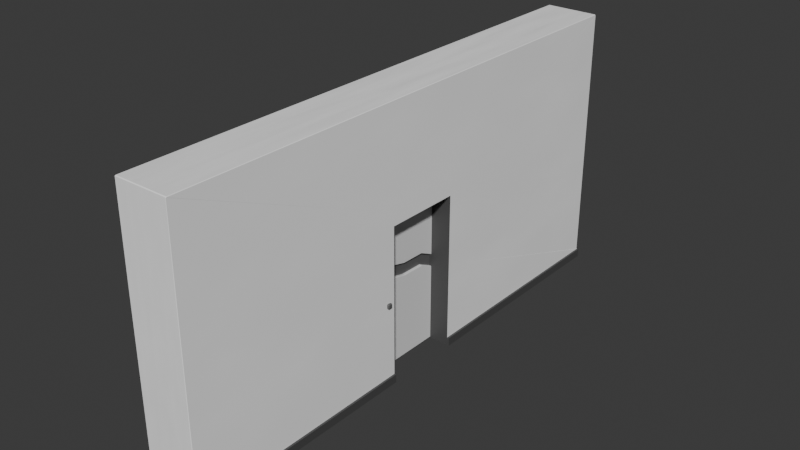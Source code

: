 # Source: walldoor2.blend  (saved by Blender 4.0.36; exported with 4.5.12 LTS)
import bpy
from mathutils import Matrix  # noqa: F401  (used for matrix-valued properties, if any)

bpy.ops.wm.read_factory_settings(use_empty=True)
scene = bpy.context.scene
scene.name = 'Scene'

# ---- collections
col_collection = bpy.data.collections.new('Collection'); scene.collection.children.link(col_collection)

# ---- materials (node trees are filled in below, after node groups)
mat_material_001 = bpy.data.materials.new('Material.001')
mat_material_001.use_transparent_shadow = False
mat_material_003 = bpy.data.materials.new('Material.003')
mat_material_003.use_transparent_shadow = False
mat_material_002 = bpy.data.materials.new('Material.002')
mat_material_002.use_transparent_shadow = False
mat_material_004 = bpy.data.materials.new('Material.004')
mat_material_004.use_transparent_shadow = False

# ---- material node trees
mat_material_001.use_nodes = True; mat_material_001.node_tree.nodes.clear()
_N = mat_material_001.node_tree.nodes; _L = mat_material_001.node_tree.links
n0 = _N.new('ShaderNodeBsdfPrincipled'); n0.name = 'Principled BSDF'; n0.location = (10, 300)
n0.inputs[0].default_value = (1.0, 1.0, 1.0, 1.0)
n0.inputs[3].default_value = 1.45
n1 = _N.new('ShaderNodeOutputMaterial'); n1.name = 'Material Output'; n1.location = (300, 300)
n2 = _N.new('ShaderNodeTexNoise'); n2.name = 'Noise Texture'; n2.location = (-275, 374)
_L.new(n0.outputs[0], n1.inputs[0])
_L.new(n2.outputs[0], n0.inputs[2])
n1.is_active_output = True
mat_material_003.use_nodes = True; mat_material_003.node_tree.nodes.clear()
_N = mat_material_003.node_tree.nodes; _L = mat_material_003.node_tree.links
n0 = _N.new('ShaderNodeBsdfPrincipled'); n0.name = 'Principled BSDF'; n0.location = (10, 300)
n0.inputs[0].default_value = (0.0724, 0.0724, 0.0724, 1.0)
n0.inputs[3].default_value = 1.45
n1 = _N.new('ShaderNodeOutputMaterial'); n1.name = 'Material Output'; n1.location = (300, 300)
_L.new(n0.outputs[0], n1.inputs[0])
n1.is_active_output = True
mat_material_002.use_nodes = True; mat_material_002.node_tree.nodes.clear()
_N = mat_material_002.node_tree.nodes; _L = mat_material_002.node_tree.links
n0 = _N.new('ShaderNodeBsdfPrincipled'); n0.name = 'Principled BSDF'; n0.location = (10, 300)
n0.inputs[3].default_value = 1.45
n1 = _N.new('ShaderNodeOutputMaterial'); n1.name = 'Material Output'; n1.location = (300, 300)
_L.new(n0.outputs[0], n1.inputs[0])
n1.is_active_output = True
mat_material_004.use_nodes = True; mat_material_004.node_tree.nodes.clear()
_N = mat_material_004.node_tree.nodes; _L = mat_material_004.node_tree.links
n0 = _N.new('ShaderNodeBsdfPrincipled'); n0.name = 'Principled BSDF'; n0.location = (10, 300)
n0.inputs[0].default_value = (0.1142, 0.1142, 0.1142, 1.0)
n0.inputs[3].default_value = 1.45
n1 = _N.new('ShaderNodeOutputMaterial'); n1.name = 'Material Output'; n1.location = (300, 300)
_L.new(n0.outputs[0], n1.inputs[0])
n1.is_active_output = True

# ---- world
world_world = bpy.data.worlds.new('World'); scene.world = world_world
world_world.use_nodes = True; world_world.node_tree.nodes.clear()
_N = world_world.node_tree.nodes; _L = world_world.node_tree.links
n0 = _N.new('ShaderNodeOutputWorld'); n0.name = 'World Output'; n0.location = (300, 300)
n1 = _N.new('ShaderNodeBackground'); n1.name = 'Background'; n1.location = (10, 300)
n1.inputs[0].default_value = (0.05088, 0.05088, 0.05088, 1.0)
_L.new(n1.outputs[0], n0.inputs[0])
n0.is_active_output = True
world_world.color = (0.05088, 0.05088, 0.05088)
world_world.use_sun_shadow = False
world_world.sun_shadow_jitter_overblur = 0.0

# ---- meshes
me_cube_002 = bpy.data.meshes.new('Cube.002')
me_cube_002.from_pydata([(-1.0, -5.006, -1.0), (-1.0, 5.006, -1.0), (1.0, -5.006, -1.0), (1.0, 5.006, -1.0), (1.076, 5.006, -0.922), (1.076, 5.006, -1.0), (1.076, -5.006, -1.0), (1.076, -5.006, -0.922), (-1.0, 0.7203, -1.0), (-1.0, -0.7203, -1.0), (1.0, -0.7203, -1.0), (1.0, 0.7203, -1.0), (1.0, 0.7203, -0.922), (1.0, -0.7203, -0.922), (-1.0, -0.7203, -0.922), (1.076, -0.7203, -1.0), (1.076, 0.7203, -1.0), (1.076, 0.7203, -0.922), (1.076, -0.7203, -0.922), (1.0, 0.7203, 0.4608), (1.0, -0.7203, 0.4608), (-1.0, -0.7203, 0.4608), (1.0, -0.7203, -0.2306), (-1.0, -0.7203, -0.2306), (1.0, 0.7203, -0.2306), (-1.0, 0.0, 0.4608), (1.0, 0.0, 0.4608), (-1.0, -0.9798, 0.6419), (-0.9798, -5.006, 0.6419), (-0.9798, -4.985, 1.505), (-0.9941, -5.0, 0.6419), (-0.9915, -4.997, 0.6536), (-0.9798, -5.0, 1.5), (-0.9941, -4.985, 0.6562), (-1.0, 0.9798, 0.6419), (-0.9798, 4.985, 1.505), (-0.9798, 5.006, 1.485), (-0.9941, 4.985, 0.6562), (-0.9915, 4.997, 0.6536), (-0.9798, 5.0, 1.5), (-0.9941, 5.0, 0.6419), (1.0, -0.9798, 0.6419), (0.9798, -4.985, 1.505), (0.9798, -5.006, 0.6419), (0.9941, -4.985, 1.5), (0.9915, -4.997, 1.497), (0.9798, -5.0, 1.5), (0.9941, -5.0, 0.6419), (0.9798, 5.006, 1.485), (0.9798, 4.985, 1.505), (1.0, 0.9798, 0.6419), (0.9798, 5.0, 1.5), (0.9915, 4.997, 1.497), (0.9941, 4.985, 1.5), (0.9941, 5.0, 1.485), (-0.9798, -5.006, -0.922), (-1.0, -0.9798, -0.922), (-1.0, -5.006, -0.9422), (-0.9941, -5.0, -0.922), (-1.0, 0.9798, -0.922), (-0.9798, 5.006, -0.922), (-1.0, 5.006, -0.9422), (-0.9941, 5.0, -0.922), (0.9798, 5.006, -0.922), (1.0, 4.985, -0.922), (1.02, 5.006, -0.922), (1.0, 5.006, -0.9422), (0.9941, 5.0, -0.922), (1.0, -4.985, -0.922), (0.9798, -5.006, -0.922), (1.0, -5.006, -0.9422), (1.02, -5.006, -0.922), (0.9941, -5.0, -0.922), (-0.9798, -0.7203, 1.505), (-1.0, -0.7203, 0.6419), (-0.9941, -0.7203, 0.6562), (-1.0, 0.7203, 0.6419), (-0.9798, 0.7203, 1.505), (-0.9941, 0.7203, 0.6562), (0.9798, 0.7203, 1.505), (1.0, 0.7203, 0.6419), (0.9941, 0.7203, 1.5), (1.0, -0.7203, 0.6419), (0.9798, -0.7203, 1.505), (0.9941, -0.7203, 1.5), (-0.9798, 0.7203, -0.922), (-1.0, 0.7406, -0.922), (-0.9941, 0.7263, -0.922), (-1.0, -0.9798, 0.4608), (-0.9798, -5.006, 0.4608), (-0.9941, -5.0, 0.4608), (-0.9798, 5.006, 0.4608), (-1.0, 0.9798, 0.4608), (-0.9941, 5.0, 0.4608), (1.0, 0.9798, 0.4608), (0.9798, 5.006, 0.4608), (0.9941, 5.0, 0.4608), (0.9798, -5.006, 0.4608), (1.0, -0.9798, 0.4608), (0.9941, -5.0, 0.4608), (-1.0, 0.7406, 0.4608), (-0.9798, 0.7203, 0.4608), (-1.0, 0.7001, 0.4608), (-1.0, 0.7203, 0.4811), (-0.9941, 0.7263, 0.4608), (1.0, -0.9798, -0.2306), (0.9798, -5.006, -0.2306), (0.9941, -5.0, -0.2306), (-1.0, -0.9798, -0.2306), (-0.9798, -5.006, -0.2306), (-0.9941, -5.0, -0.2306), (-1.0, 0.9798, -0.2306), (-0.9798, 5.006, -0.2306), (-0.9941, 5.0, -0.2306), (0.9798, 5.006, -0.2306), (1.0, 0.9798, -0.2306), (0.9941, 5.0, -0.2306), (-0.9798, 0.7203, -0.2306), (-1.0, 0.7406, -0.2306), (-0.9941, 0.7263, -0.2306), (-1.0, 0.0, 0.6419), (-0.9798, 0.0, 1.505), (-0.9941, 0.0, 0.6562), (1.0, 0.0, 0.6419), (0.9798, 0.0, 1.505), (0.9941, 0.0, 1.5)], [], [(20, 82, 41, 98), (100, 103, 76, 34, 92), (94, 50, 80, 19), (83, 73, 29, 42), (9, 10, 2, 0), (49, 35, 77, 79), (69, 106, 109, 55), (13, 22, 105, 68), (86, 118, 111, 59), (60, 112, 114, 63), (15, 18, 7, 6), (11, 3, 5, 16), (65, 64, 12, 17, 4), (124, 121, 73, 83), (64, 115, 24, 12), (2, 10, 15, 6), (5, 4, 17, 16), (56, 108, 23, 14), (91, 36, 48, 95), (21, 74, 120, 25), (1, 3, 11, 8), (0, 57, 56, 14, 9), (17, 12, 24, 117, 85, 8, 11, 16), (97, 43, 28, 89), (19, 80, 123, 26), (112, 91, 95, 114), (22, 20, 98, 105), (108, 88, 21, 23), (25, 102, 101, 19, 26), (118, 100, 92, 111), (115, 94, 19, 24), (117, 24, 19, 101), (22, 23, 21, 20), (18, 15, 10, 9, 14, 23, 22, 13), (13, 68, 71, 7, 18), (8, 85, 87, 86, 59, 61, 1), (2, 70, 69, 55, 57, 0), (106, 97, 89, 109), (3, 66, 65, 4, 5), (1, 61, 60, 63, 66, 3), (71, 70, 2, 6, 7), (21, 25, 26, 20), (79, 77, 121, 124), (26, 123, 82, 20), (25, 120, 76, 103, 102), (27, 30, 31, 33), (28, 32, 31, 30), (29, 33, 31, 32), (34, 37, 38, 40), (35, 39, 38, 37), (36, 40, 38, 39), (41, 44, 45, 47), (42, 46, 45, 44), (43, 47, 45, 46), (48, 51, 52, 54), (49, 53, 52, 51), (50, 54, 52, 53), (55, 58, 57), (58, 56, 57), (59, 62, 61), (62, 60, 61), (63, 67, 64, 65, 66), (68, 72, 69, 70, 71), (100, 104, 101, 102, 103), (89, 28, 30, 90), (90, 30, 27, 88), (77, 35, 37, 78), (78, 37, 34, 76), (35, 49, 51, 39), (39, 51, 48, 36), (83, 42, 44, 84), (84, 44, 41, 82), (42, 29, 32, 46), (46, 32, 28, 43), (112, 60, 62, 113), (113, 62, 59, 111), (115, 64, 67, 116), (116, 67, 63, 114), (106, 69, 72, 107), (107, 72, 68, 105), (29, 73, 75, 33), (33, 75, 74, 27), (121, 77, 78, 122), (122, 78, 76, 120), (49, 79, 81, 53), (53, 81, 80, 50), (124, 83, 84, 125), (125, 84, 82, 123), (118, 86, 87, 119), (119, 87, 85, 117), (109, 89, 90, 110), (110, 90, 88, 108), (36, 91, 93, 40), (40, 93, 92, 34), (50, 94, 96, 54), (54, 96, 95, 48), (43, 97, 99, 47), (47, 99, 98, 41), (97, 106, 107, 99), (99, 107, 105, 98), (55, 109, 110, 58), (58, 110, 108, 56), (91, 112, 113, 93), (93, 113, 111, 92), (94, 115, 116, 96), (96, 116, 114, 95), (100, 118, 119, 104), (104, 119, 117, 101), (73, 121, 122, 75), (75, 122, 120, 74), (79, 124, 125, 81), (81, 125, 123, 80), (88, 27, 74, 21)])
me_cube_002.polygons.foreach_set('material_index', [0, 0, 0, 0, 1, 0, 0, 0, 0, 0, 1, 0, 1, 0, 0, 0, 1, 0, 0, 0, 1, 1, 1, 0, 0, 0, 0, 0, 0, 0, 0, 1, 1, 1, 1, 1, 1, 0, 1, 1, 1, 0, 0, 0, 0, 0, 0, 0, 0, 0, 0, 0, 0, 0, 0, 0, 0, 1, 1, 0, 0, 0, 0, 0, 0, 0, 0, 0, 0, 0, 0, 0, 0, 0, 0, 0, 0, 0, 0, 0, 0, 0, 0, 0, 0, 0, 0, 0, 0, 1, 0, 0, 0, 0, 0, 0, 0, 0, 0, 0, 0, 0, 0, 0, 0, 0, 0, 1, 0, 0, 0, 0, 0])
_uv = me_cube_002.uv_layers.new(name='UVMap')
_uv.uv.foreach_set('vector', [0.3508, 0.5166, 0.3672, 0.5166, 0.3672, 0.5401, 0.3508, 0.5401, 0.09426, 0.3852, 0.09244, 0.387, 0.07794, 0.387, 0.07794, 0.3635, 0.09426, 0.3636, 0.3508, 0.3631, 0.3672, 0.3631, 0.3672, 0.3865, 0.3508, 0.3865, 0.446, 0.5166, 0.6206, 0.5166, 0.6206, 0.9019, 0.446, 0.9019, 0.8081, 0.7741, 0.6275, 0.7741, 0.6275, 0.387, 0.8081, 0.387, 0.446, 0.001291, 0.6206, 0.001292, 0.6206, 0.3865, 0.446, 0.3865, 0.6293, 0.9928, 0.6293, 0.9303, 0.8061, 0.9305, 0.8061, 0.993, 0.2259, 0.5166, 0.2883, 0.5166, 0.2883, 0.5401, 0.2259, 0.9019, 0.2189, 0.3854, 0.1566, 0.3853, 0.1566, 0.3637, 0.2189, 0.3638, 0.81, 0.9923, 0.81, 0.93, 0.9869, 0.93, 0.9869, 0.9923, 0.8081, 0.387, 0.8152, 0.387, 0.8152, 0.7741, 0.8081, 0.7741, 0.6275, 5.384e-09, 0.6275, 0.387, 0.6206, 0.387, 0.6206, 5.384e-09, 0.8201, -7.22e-09, 0.8219, 0.001826, 0.8219, 0.387, 0.8152, 0.387, 0.8152, -7.436e-09, 0.446, 0.4516, 0.6206, 0.4516, 0.6206, 0.5166, 0.446, 0.5166, 0.2259, 0.001291, 0.2883, 0.3631, 0.2883, 0.3865, 0.2259, 0.3865, 0.6275, 0.387, 0.6275, 0.7741, 0.6206, 0.7741, 0.6206, 0.387, 0.8081, -7.745e-09, 0.8152, -7.436e-09, 0.8152, 0.387, 0.8081, 0.387, 0.2189, 0.5407, 0.1566, 0.5406, 0.1566, 0.5172, 0.2189, 0.5173, 0.81, 0.8677, 0.81, 0.7754, 0.9869, 0.7754, 0.9869, 0.8677, 0.09426, 0.5171, 0.07794, 0.517, 0.07794, 0.452, 0.09426, 0.452, 0.8081, 0.387, 0.6275, 0.387, 0.6275, 5.384e-09, 0.8081, 5.384e-09, 0.2259, 0.9042, 0.2207, 0.9042, 0.2189, 0.5407, 0.2189, 0.5173, 0.2259, 0.5173, 0.8292, 0.1875, 0.8292, 0.1943, 0.8916, 0.1943, 0.8914, 0.3729, 0.829, 0.3729, 0.8219, 0.3748, 0.8221, 0.1943, 0.8221, 0.1875, 0.6293, 0.8679, 0.6293, 0.8516, 0.8061, 0.8517, 0.8061, 0.8681, 0.3508, 0.3865, 0.3672, 0.3865, 0.3672, 0.4516, 0.3508, 0.4516, 0.81, 0.93, 0.81, 0.8677, 0.9869, 0.8677, 0.9869, 0.93, 0.2883, 0.5166, 0.3508, 0.5166, 0.3508, 0.5401, 0.2883, 0.5401, 0.1566, 0.5406, 0.09426, 0.5405, 0.09426, 0.5171, 0.1566, 0.5172, 0.887, 0.3748, 0.9502, 0.3748, 0.952, 0.3766, 0.952, 0.5554, 0.887, 0.5554, 0.1566, 0.3853, 0.09426, 0.3852, 0.09426, 0.3636, 0.1566, 0.3637, 0.2883, 0.3631, 0.3508, 0.3631, 0.3508, 0.3865, 0.2883, 0.3865, 0.8914, 0.3729, 0.8916, 0.1943, 0.954, 0.1943, 0.9538, 0.3729, 0.8842, 0.00684, 0.8842, 0.1875, 0.822, 0.1875, 0.8219, 0.00684, 0.9465, 1.695e-09, 0.9535, 1.388e-09, 0.9535, 0.00684, 0.9536, 0.1875, 0.9465, 0.1875, 0.8842, 0.1875, 0.8842, 0.00684, 0.9465, 0.00684, 0.8219, 0.387, 0.8219, 0.7723, 0.8201, 0.7741, 0.8152, 0.7741, 0.8152, 0.387, 0.2259, 0.3873, 0.2187, 0.3873, 0.2188, 0.3867, 0.2189, 0.3854, 0.2189, 0.3638, 0.2207, 0.0004096, 0.2259, 0.0004207, 0.6275, 0.9998, 0.6275, 0.9946, 0.6293, 0.9928, 0.8061, 0.993, 0.8079, 0.9948, 0.8079, 1.0, 0.6293, 0.9303, 0.6293, 0.8679, 0.8061, 0.8681, 0.8061, 0.9305, 0.9888, 0.9993, 0.9888, 0.9941, 0.9906, 0.9923, 0.9956, 0.9923, 0.9956, 0.9993, 0.8081, 0.9994, 0.8081, 0.9942, 0.81, 0.9923, 0.9869, 0.9923, 0.9888, 0.9941, 0.9888, 0.9993, 0.6256, 0.9928, 0.6275, 0.9946, 0.6275, 0.9998, 0.6206, 0.9998, 0.6206, 0.9928, 0.8219, 0.3748, 0.887, 0.3748, 0.887, 0.5554, 0.8219, 0.5554, 0.446, 0.3865, 0.6206, 0.3865, 0.6206, 0.4516, 0.446, 0.4516, 0.3508, 0.4516, 0.3672, 0.4516, 0.3672, 0.5166, 0.3508, 0.5166, 0.09426, 0.452, 0.07794, 0.452, 0.07794, 0.387, 0.09244, 0.387, 0.09426, 0.3888, 0.07794, 0.5404, 0.0779, 0.9034, 0.07683, 0.9031, 0.07661, 0.9021, 0.8061, 0.8517, 0.8061, 0.7743, 0.8072, 0.8507, 0.8074, 0.8517, 1.401e-08, 0.9019, 0.07661, 0.9021, 0.07683, 0.9031, 0.0005337, 0.9032, 0.07794, 0.3635, 0.07661, 0.001945, 0.07683, 0.0008986, 0.0779, 0.0006565, 2.299e-08, 0.001822, 0.0005337, 0.000532, 0.07683, 0.0008986, 0.07661, 0.001945, 0.001822, 1.039e-08, 0.0779, 0.0006565, 0.07683, 0.0008986, 0.0005337, 0.000532, 0.3672, 0.5401, 0.4446, 0.9019, 0.4444, 0.9029, 0.3672, 0.9032, 0.446, 0.9019, 0.4459, 0.9032, 0.4448, 0.9029, 0.4446, 0.9019, 0.6293, 0.8516, 0.628, 0.8515, 0.6283, 0.7743, 0.6293, 0.7741, 0.9869, 0.7754, 0.9869, 0.7741, 0.988, 0.7743, 0.9882, 0.7754, 0.446, 0.001291, 0.4446, 0.001291, 0.4448, 0.0002369, 0.4459, -2.358e-08, 0.3672, 0.3631, 0.4433, 1.938e-08, 0.4444, 0.000237, 0.4446, 0.001291, 0.8061, 0.993, 0.8074, 0.9929, 0.8079, 0.9948, 0.2188, 0.9037, 0.2189, 0.5407, 0.2207, 0.9042, 0.2189, 0.3638, 0.2188, 0.0009571, 0.2207, 0.0004096, 0.8087, 0.9923, 0.81, 0.9923, 0.8081, 0.9942, 0.9869, 0.9923, 0.9882, 0.9923, 0.9888, 0.9922, 0.9906, 0.9923, 0.9888, 0.9941, 0.6276, 0.9927, 0.628, 0.9928, 0.6293, 0.9928, 0.6275, 0.9946, 0.6256, 0.9928, 0.09426, 0.3852, 0.09422, 0.3865, 0.09413, 0.3871, 0.09426, 0.3888, 0.09244, 0.387, 0.8061, 0.8681, 0.8061, 0.8517, 0.8074, 0.8517, 0.8074, 0.8681, 0.09422, 0.9034, 0.0779, 0.9034, 0.07794, 0.5404, 0.09426, 0.5405, 1.721e-08, 0.3869, 2.299e-08, 0.001822, 0.07661, 0.001945, 0.07661, 0.387, 0.07661, 0.387, 0.07661, 0.001945, 0.07794, 0.3635, 0.07794, 0.387, 0.6206, 0.001292, 0.446, 0.001291, 0.4459, -2.358e-08, 0.6206, 4.147e-07, 0.8099, 0.7741, 0.9869, 0.7741, 0.9869, 0.7754, 0.81, 0.7754, 0.446, 0.5166, 0.446, 0.9019, 0.4446, 0.9019, 0.4446, 0.5166, 0.4446, 0.5166, 0.4446, 0.9019, 0.3672, 0.5401, 0.3672, 0.5166, 0.446, 0.9019, 0.6206, 0.9019, 0.6206, 0.9032, 0.4459, 0.9032, 0.6293, 0.7741, 0.8061, 0.7743, 0.8061, 0.8517, 0.6293, 0.8516, 0.81, 0.93, 0.81, 0.9923, 0.8087, 0.9923, 0.8087, 0.93, 0.1565, 0.0008242, 0.2188, 0.0009571, 0.2189, 0.3638, 0.1566, 0.3637, 0.2883, 0.3631, 0.2259, 0.001291, 0.2259, 9.874e-09, 0.2883, 1.26e-08, 0.9882, 0.93, 0.9882, 0.9923, 0.9869, 0.9923, 0.9869, 0.93, 0.6293, 0.9303, 0.6293, 0.9928, 0.628, 0.9928, 0.628, 0.9303, 0.2883, 0.9032, 0.2259, 0.9032, 0.2259, 0.9019, 0.2883, 0.5401, 1.401e-08, 0.9019, 1.956e-08, 0.5169, 0.07661, 0.517, 0.07661, 0.9021, 0.07661, 0.9021, 0.07661, 0.517, 0.07794, 0.517, 0.07794, 0.5404, 2.377e-08, 0.4519, 1.721e-08, 0.3869, 0.07661, 0.387, 0.07661, 0.452, 0.07661, 0.452, 0.07661, 0.387, 0.07794, 0.387, 0.07794, 0.452, 0.446, 0.001291, 0.446, 0.3865, 0.4446, 0.3865, 0.4446, 0.001291, 0.4446, 0.001291, 0.4446, 0.3865, 0.3672, 0.3865, 0.3672, 0.3631, 0.446, 0.4516, 0.446, 0.5166, 0.4446, 0.5166, 0.4446, 0.4516, 0.4446, 0.4516, 0.4446, 0.5166, 0.3672, 0.5166, 0.3672, 0.4516, 0.1566, 0.3853, 0.2189, 0.3854, 0.2188, 0.3867, 0.1565, 0.3866, 0.8914, 0.3743, 0.829, 0.3743, 0.829, 0.3729, 0.8914, 0.3729, 0.8061, 0.9305, 0.8061, 0.8681, 0.8074, 0.8681, 0.8074, 0.9305, 0.1565, 0.9035, 0.09422, 0.9034, 0.09426, 0.5405, 0.1566, 0.5406, 0.81, 0.7754, 0.81, 0.8677, 0.8087, 0.8677, 0.8087, 0.8514, 0.0779, 0.0006565, 0.09422, 0.0006914, 0.09426, 0.3636, 0.07794, 0.3635, 0.3672, 0.3631, 0.3508, 0.3631, 0.3508, 1.533e-08, 0.4433, 1.938e-08, 0.9882, 0.7754, 0.9882, 0.8677, 0.9869, 0.8677, 0.9869, 0.7754, 0.6293, 0.8516, 0.6293, 0.8679, 0.628, 0.8679, 0.628, 0.8515, 0.3672, 0.9032, 0.3508, 0.9032, 0.3508, 0.5401, 0.3672, 0.5401, 0.6293, 0.8679, 0.6293, 0.9303, 0.628, 0.9303, 0.628, 0.8679, 0.3508, 0.9032, 0.2883, 0.9032, 0.2883, 0.5401, 0.3508, 0.5401, 0.8061, 0.993, 0.8061, 0.9305, 0.8074, 0.9305, 0.8074, 0.9929, 0.2188, 0.9037, 0.1565, 0.9035, 0.1566, 0.5406, 0.2189, 0.5407, 0.81, 0.8677, 0.81, 0.93, 0.8087, 0.93, 0.8087, 0.8677, 0.09422, 0.0006914, 0.1565, 0.0008242, 0.1566, 0.3637, 0.09426, 0.3636, 0.3508, 0.3631, 0.2883, 0.3631, 0.2883, 1.26e-08, 0.3508, 1.533e-08, 0.9882, 0.8677, 0.9882, 0.93, 0.9869, 0.93, 0.9869, 0.8677, 0.09426, 0.3852, 0.1566, 0.3853, 0.1565, 0.3866, 0.09422, 0.3865, 0.9539, 0.3743, 0.8914, 0.3743, 0.8914, 0.3729, 0.9538, 0.3729, 1.956e-08, 0.5169, 2.377e-08, 0.4519, 0.07661, 0.452, 0.07661, 0.517, 0.07661, 0.517, 0.07661, 0.452, 0.07794, 0.452, 0.07794, 0.517, 0.446, 0.3865, 0.446, 0.4516, 0.4446, 0.4516, 0.4446, 0.3865, 0.4446, 0.3865, 0.4446, 0.4516, 0.3672, 0.4516, 0.3672, 0.3865, 0.09426, 0.5405, 0.07794, 0.5404, 0.07794, 0.517, 0.09426, 0.5171])
me_cube_002.materials.append(mat_material_001)
me_cube_002.materials.append(mat_material_003)
me_cube_002.update()
me_cube_003 = bpy.data.meshes.new('Cube.003')
me_cube_003.from_pydata([(-1.0, -1.0, -1.0), (-1.0, -1.0, 1.0), (-1.0, 1.0, -1.0), (-1.0, 1.0, 1.0), (1.0, -1.0, -1.0), (1.0, -1.0, 1.0), (1.0, 1.0, -1.0), (1.0, 1.0, 1.0), (-1.0, -1.0, 0.2355), (-1.0, -1.0, 0.3902), (-1.0, 1.0, 0.07736), (-1.0, 1.0, -0.07736), (-1.0, 0.0, -1.0), (-1.0, 0.0, 1.0), (1.0, 0.0, -1.0), (1.0, 0.0, 1.0), (-1.0, 0.0, 0.07909), (-1.0, 0.0, 0.2338), (-1.0, 0.5, 1.0), (1.0, 0.5, -1.0), (-1.0, 0.5, 0.07307), (-1.0, 0.5, 0.2278), (-1.0, 0.5, -1.0), (1.0, 0.5, 1.0), (-0.5936, -1.0, 0.2355), (-0.5936, -1.0, 0.3902), (-0.5936, 1.0, 0.07736), (-0.5936, 1.0, -0.07736), (0.5936, 1.0, 0.07736), (0.5936, 1.0, -0.07736), (0.5936, -1.0, 0.3902), (0.5936, -1.0, 0.2355), (0.5936, 0.0, 0.07909), (0.5936, 0.0, 0.2338), (-0.5936, 0.0, 0.07909), (-0.5936, 0.0, 0.2338), (-0.5936, 0.5, 0.07307), (-0.5936, 0.5, 0.2278), (0.5936, 0.5, 0.07307), (0.5936, 0.5, 0.2278), (1.0, 1.0, 0.1449), (0.9337, 1.0, 0.07736), (0.9337, 1.0, 0.07736), (0.993, 1.0, 0.08454), (0.9337, 1.0, -0.07736), (1.0, 1.0, -0.1449), (0.9337, 1.0, -0.07736), (0.993, 1.0, -0.08454), (0.9337, -1.0, 0.3902), (1.0, -1.0, 0.4577), (0.9337, -1.0, 0.3902), (0.993, -1.0, 0.3974), (1.0, -1.0, 0.1681), (0.9337, -1.0, 0.2355), (0.9337, -1.0, 0.2355), (0.993, -1.0, 0.2284), (1.0, 0.0, 0.01166), (0.9337, 0.0, 0.07909), (0.993, 0.0, 0.07192), (0.9337, 0.0, 0.2338), (1.0, 0.0, 0.3012), (0.993, 0.0, 0.241), (1.0, 0.5, 0.005568), (0.9337, 0.5, 0.07307), (0.993, 0.5, 0.06589), (0.9337, 0.5, 0.2278), (1.0, 0.5, 0.2953), (0.993, 0.5, 0.235)], [], [(21, 18, 3, 10), (41, 65, 39, 28), (59, 48, 30, 33), (48, 50, 9, 25, 30), (12, 14, 4, 0), (15, 13, 1, 5), (53, 57, 32, 31), (57, 63, 38, 32), (4, 52, 54, 8, 0), (21, 10, 26, 37), (44, 46, 11, 27, 29), (16, 8, 24, 34), (22, 20, 11, 2), (11, 20, 36, 27), (66, 23, 15, 60), (0, 8, 16, 12), (10, 3, 7, 40, 42), (65, 59, 33, 39), (23, 18, 13, 15), (22, 19, 14, 12), (9, 1, 13, 17), (10, 42, 41, 28, 26), (2, 6, 19, 22), (7, 3, 18, 23), (63, 44, 29, 38), (17, 21, 37, 35), (19, 62, 56, 14), (12, 16, 20, 22), (17, 13, 18, 21), (31, 30, 25, 24), (32, 33, 30, 31), (27, 26, 28, 29), (36, 37, 26, 27), (24, 25, 35, 34), (38, 39, 33, 32), (29, 28, 39, 38), (34, 35, 37, 36), (9, 17, 35, 25), (2, 11, 46, 45, 6), (60, 15, 5, 49), (6, 45, 62, 19), (8, 54, 53, 31, 24), (14, 56, 52, 4), (20, 16, 34, 36), (50, 49, 5, 1, 9), (40, 43, 42), (43, 41, 42), (44, 47, 46), (47, 45, 46), (48, 51, 50), (51, 49, 50), (52, 55, 54), (55, 53, 54), (57, 53, 55, 58), (58, 55, 52, 56), (60, 49, 51, 61), (61, 51, 48, 59), (63, 57, 58, 64), (64, 58, 56, 62), (66, 60, 61, 67), (67, 61, 59, 65), (44, 63, 64, 47), (47, 64, 62, 45), (40, 66, 67, 43), (43, 67, 65, 41), (40, 7, 23, 66)])
me_cube_003.polygons.foreach_set('material_index', [0, 0, 0, 0, 0, 0, 0, 0, 0, 0, 0, 0, 0, 0, 0, 0, 0, 0, 0, 0, 0, 0, 0, 0, 0, 0, 0, 0, 0, 1, 1, 1, 1, 1, 1, 1, 1, 0, 0, 0, 0, 0, 0, 0, 0, 0, 0, 0, 0, 0, 0, 0, 0, 0, 0, 0, 0, 0, 0, 0, 0, 0, 0, 0, 0, 0])
_uv = me_cube_003.uv_layers.new(name='UVMap')
_uv.uv.foreach_set('vector', [0.5417, 0.1875, 0.625, 0.1875, 0.625, 0.25, 0.5417, 0.25, 0.5417, 0.5, 0.5417, 0.5625, 0.5417, 0.5625, 0.5417, 0.5, 0.5417, 0.625, 0.5417, 0.75, 0.5417, 0.75, 0.5417, 0.625, 0.5417, 0.75, 0.5417, 0.75, 0.5417, 1.0, 0.5417, 0.9492, 0.5417, 0.75, 0.125, 0.625, 0.375, 0.625, 0.375, 0.75, 0.125, 0.75, 0.625, 0.625, 0.875, 0.625, 0.875, 0.75, 0.625, 0.75, 0.4583, 0.75, 0.4583, 0.625, 0.4583, 0.625, 0.4583, 0.75, 0.4583, 0.625, 0.4583, 0.5625, 0.4583, 0.5625, 0.4583, 0.625, 0.375, 0.75, 0.4538, 0.75, 0.4583, 0.7583, 0.4583, 1.0, 0.375, 1.0, 0.5417, 0.1875, 0.5417, 0.25, 0.5417, 0.25, 0.5417, 0.1875, 0.4583, 0.5, 0.4583, 0.5, 0.4583, 0.25, 0.4583, 0.3008, 0.4583, 0.5, 0.4583, 0.125, 0.4583, 0.0, 0.4583, 0.0, 0.4583, 0.125, 0.375, 0.1875, 0.4583, 0.1875, 0.4583, 0.25, 0.375, 0.25, 0.4583, 0.25, 0.4583, 0.1875, 0.4583, 0.1875, 0.4583, 0.25, 0.549, 0.5625, 0.625, 0.5625, 0.625, 0.625, 0.549, 0.625, 0.375, 0.0, 0.4583, 0.0, 0.4583, 0.125, 0.375, 0.125, 0.5417, 0.25, 0.625, 0.25, 0.625, 0.5, 0.5478, 0.5, 0.5417, 0.4917, 0.5417, 0.5625, 0.5417, 0.625, 0.5417, 0.625, 0.5417, 0.5625, 0.625, 0.5625, 0.875, 0.5625, 0.875, 0.625, 0.625, 0.625, 0.125, 0.5625, 0.375, 0.5625, 0.375, 0.625, 0.125, 0.625, 0.5417, 0.0, 0.625, 0.0, 0.625, 0.125, 0.5417, 0.125, 0.5417, 0.25, 0.5417, 0.4917, 0.5417, 0.4917, 0.5417, 0.4492, 0.5417, 0.25, 0.125, 0.5, 0.375, 0.5, 0.375, 0.5625, 0.125, 0.5625, 0.625, 0.5, 0.875, 0.5, 0.875, 0.5625, 0.625, 0.5625, 0.4583, 0.5625, 0.4583, 0.5, 0.4583, 0.5, 0.4583, 0.5625, 0.5417, 0.125, 0.5417, 0.1875, 0.5417, 0.1875, 0.5417, 0.125, 0.375, 0.5625, 0.4531, 0.5625, 0.4531, 0.625, 0.375, 0.625, 0.375, 0.125, 0.4583, 0.125, 0.4583, 0.1875, 0.375, 0.1875, 0.5417, 0.125, 0.625, 0.125, 0.625, 0.1875, 0.5417, 0.1875, 0.4583, 0.75, 0.5417, 0.75, 0.5417, 1.0, 0.4583, 1.0, 0.4583, 0.625, 0.5417, 0.625, 0.5417, 0.75, 0.4583, 0.75, 0.4583, 0.25, 0.5417, 0.25, 0.5417, 0.5, 0.4583, 0.5, 0.4583, 0.1875, 0.5417, 0.1875, 0.5417, 0.25, 0.4583, 0.25, 0.4583, 0.0, 0.5417, 0.0, 0.5417, 0.125, 0.4583, 0.125, 0.4583, 0.5625, 0.5417, 0.5625, 0.5417, 0.625, 0.4583, 0.625, 0.4583, 0.5, 0.5417, 0.5, 0.5417, 0.5625, 0.4583, 0.5625, 0.4583, 0.125, 0.5417, 0.125, 0.5417, 0.1875, 0.4583, 0.1875, 0.5417, 0.0, 0.5417, 0.125, 0.5417, 0.125, 0.5417, 0.0, 0.375, 0.25, 0.4583, 0.25, 0.4583, 0.4917, 0.4522, 0.5, 0.375, 0.5, 0.549, 0.625, 0.625, 0.625, 0.625, 0.75, 0.5509, 0.75, 0.375, 0.5, 0.4522, 0.5, 0.4531, 0.5625, 0.375, 0.5625, 0.4583, 1.0, 0.4583, 0.7583, 0.4583, 0.7583, 0.4583, 0.8008, 0.4583, 1.0, 0.375, 0.625, 0.4531, 0.625, 0.4538, 0.75, 0.375, 0.75, 0.4583, 0.1875, 0.4583, 0.125, 0.4583, 0.125, 0.4583, 0.1875, 0.5417, 0.7583, 0.5509, 0.75, 0.625, 0.75, 0.625, 1.0, 0.5417, 1.0, 0.5478, 0.5, 0.5423, 0.5, 0.5417, 0.4917, 0.5423, 0.5, 0.5417, 0.5, 0.5417, 0.4917, 0.4583, 0.5, 0.4583, 0.4998, 0.4583, 0.4917, 0.4583, 0.4998, 0.4583, 0.4977, 0.4583, 0.4917, 0.5417, 0.75, 0.5417, 0.7501, 0.5417, 0.7583, 0.5417, 0.7501, 0.5417, 0.7513, 0.5417, 0.7583, 0.4538, 0.75, 0.4579, 0.75, 0.4583, 0.7583, 0.4579, 0.75, 0.4583, 0.75, 0.4583, 0.7583, 0.4583, 0.625, 0.4583, 0.75, 0.4583, 0.7499, 0.4583, 0.625, 0.4583, 0.625, 0.4583, 0.7499, 0.4538, 0.75, 0.4531, 0.625, 0.549, 0.625, 0.5509, 0.75, 0.5417, 0.75, 0.5417, 0.6251, 0.5417, 0.6251, 0.5417, 0.75, 0.5417, 0.75, 0.5417, 0.625, 0.4583, 0.5625, 0.4583, 0.625, 0.4583, 0.625, 0.4583, 0.5624, 0.4583, 0.5624, 0.4583, 0.625, 0.4531, 0.625, 0.4531, 0.5625, 0.549, 0.5625, 0.549, 0.625, 0.5417, 0.6251, 0.5417, 0.5625, 0.5417, 0.5625, 0.5417, 0.6251, 0.5417, 0.625, 0.5417, 0.5625, 0.4583, 0.5, 0.4583, 0.5625, 0.4583, 0.5624, 0.4583, 0.5, 0.4583, 0.5, 0.4583, 0.5624, 0.4531, 0.5625, 0.4522, 0.5, 0.5478, 0.5, 0.549, 0.5625, 0.5417, 0.5625, 0.5417, 0.5002, 0.5417, 0.5002, 0.5417, 0.5625, 0.5417, 0.5625, 0.5417, 0.5, 0.5478, 0.5, 0.625, 0.5, 0.625, 0.5625, 0.549, 0.5625])
me_cube_003.materials.append(mat_material_002)
me_cube_003.materials.append(mat_material_004)
me_cube_003.update()
me_cube_004 = bpy.data.meshes.new('Cube.004')
me_cube_004.from_pydata([(-1.0, -1.0, -1.0), (-1.0, -1.0, 1.0), (-1.0, 1.0, -1.0), (-1.0, 1.0, 1.0), (1.0, -1.0, -1.0), (1.0, -1.0, 1.0), (1.0, 1.0, -1.0), (1.0, 1.0, 1.0)], [], [(0, 1, 3, 2), (2, 3, 7, 6), (6, 7, 5, 4), (4, 5, 1, 0), (2, 6, 4, 0), (7, 3, 1, 5)])
me_cube_004.polygons.foreach_set('use_smooth', [True] * 6)
_uv = me_cube_004.uv_layers.new(name='UVMap')
_uv.uv.foreach_set('vector', [0.375, 0.0, 0.625, 0.0, 0.625, 0.25, 0.375, 0.25, 0.375, 0.25, 0.625, 0.25, 0.625, 0.5, 0.375, 0.5, 0.375, 0.5, 0.625, 0.5, 0.625, 0.75, 0.375, 0.75, 0.375, 0.75, 0.625, 0.75, 0.625, 1.0, 0.375, 1.0, 0.125, 0.5, 0.375, 0.5, 0.375, 0.75, 0.125, 0.75, 0.625, 0.5, 0.875, 0.5, 0.875, 0.75, 0.625, 0.75])
me_cube_004.materials.append(mat_material_004)
me_cube_004.update()

# ---- objects
ob_cube_001 = bpy.data.objects.new('Cube.001', me_cube_002)
ob_cube = bpy.data.objects.new('Cube', me_cube_003)
ob_cube_002 = bpy.data.objects.new('Cube.002', me_cube_004)

# ---- transforms, parenting, visibility, modifiers, constraints
ob_cube_001.location = (0.0, 0.0, 2.0)
ob_cube_001.scale = (0.5, 1.0, 2.0)
ob_cube.location = (0.0, 0.0, 1.483)
ob_cube.scale = (0.1198, 0.9136, 1.461)
ob_cube_002.location = (0.4953, -0.854, 1.539)
ob_cube_002.scale = (0.04518, 0.04518, 0.04518)
_m = ob_cube_002.modifiers.new('Bevel', 'BEVEL')
_m.width = 0.46
_m.width_pct = 0.46
_m.segments = 9

# ---- collection membership
col_collection.objects.link(ob_cube_001)
col_collection.objects.link(ob_cube)
col_collection.objects.link(ob_cube_002)

# ---- scene / render settings (as saved in the file)
scene.frame_start = 1; scene.frame_end = 40; scene.frame_set(0)
scene.render.engine = 'BLENDER_EEVEE_NEXT'
scene.cycles.sampling_pattern = 'TABULATED_SOBOL'
bpy.context.view_layer.update()

# ---- added for rendering (the .blend has no active camera and no usable light): camera, sun
cam_auto = bpy.data.cameras.new('AutoCamera')
cam_auto.lens = 50.0
cam_auto.sensor_width = 36.0
cam_auto.clip_end = 1000.0
ob_auto_camera = bpy.data.objects.new('AutoCamera', cam_auto)
scene.collection.objects.link(ob_auto_camera)
ob_auto_camera.location = (10.4229, -12.4832, 10.8276)
ob_auto_camera.rotation_euler = (1.09748, -7.21219e-08, 0.694738)
scene.camera = ob_auto_camera
light_auto_sun = bpy.data.lights.new('AutoSun', 'SUN')
light_auto_sun.energy = 3.0
light_auto_sun.angle = 0.0523599
ob_auto_sun = bpy.data.objects.new('AutoSun', light_auto_sun)
scene.collection.objects.link(ob_auto_sun)
ob_auto_sun.rotation_euler = (0.872665, 0.174533, 0.523599)
bpy.context.view_layer.update()
